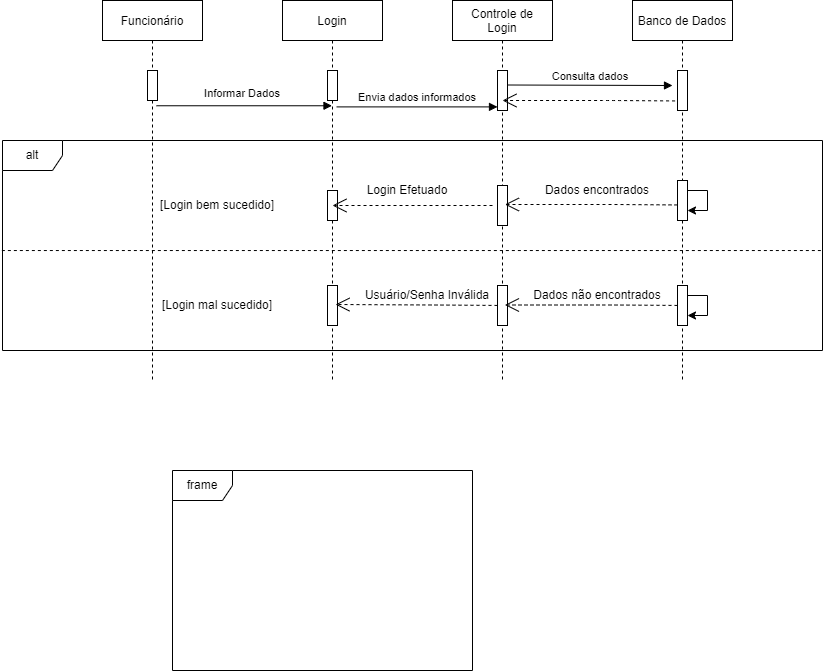

The diagram above was exported from draw.io. Its source (the exported page's mxGraphModel, read from the mxfile embedded in the PNG):
<mxGraphModel dx="864" dy="508" grid="1" gridSize="10" guides="1" tooltips="1" connect="1" arrows="1" fold="1" page="1" pageScale="1" pageWidth="850" pageHeight="1100" math="0" shadow="0">
  <root>
    <mxCell id="0" />
    <mxCell id="1" parent="0" />
    <mxCell id="3nuBFxr9cyL0pnOWT2aG-1" value="Funcionário" style="shape=umlLifeline;perimeter=lifelinePerimeter;container=1;collapsible=0;recursiveResize=0;rounded=0;shadow=0;strokeWidth=1;" parent="1" vertex="1">
      <mxGeometry x="120" y="80" width="100" height="380" as="geometry" />
    </mxCell>
    <mxCell id="3nuBFxr9cyL0pnOWT2aG-2" value="" style="points=[];perimeter=orthogonalPerimeter;rounded=0;shadow=0;strokeWidth=1;" parent="3nuBFxr9cyL0pnOWT2aG-1" vertex="1">
      <mxGeometry x="45" y="70" width="10" height="30" as="geometry" />
    </mxCell>
    <mxCell id="3nuBFxr9cyL0pnOWT2aG-5" value="Login" style="shape=umlLifeline;perimeter=lifelinePerimeter;container=1;collapsible=0;recursiveResize=0;rounded=0;shadow=0;strokeWidth=1;" parent="1" vertex="1">
      <mxGeometry x="300" y="80" width="100" height="380" as="geometry" />
    </mxCell>
    <mxCell id="3nuBFxr9cyL0pnOWT2aG-6" value="" style="points=[];perimeter=orthogonalPerimeter;rounded=0;shadow=0;strokeWidth=1;" parent="3nuBFxr9cyL0pnOWT2aG-5" vertex="1">
      <mxGeometry x="45" y="70" width="10" height="30" as="geometry" />
    </mxCell>
    <mxCell id="9aJRn0vA-EVMV_RJM1XB-21" value="" style="points=[];perimeter=orthogonalPerimeter;rounded=0;shadow=0;strokeWidth=1;" parent="3nuBFxr9cyL0pnOWT2aG-5" vertex="1">
      <mxGeometry x="45" y="190" width="10" height="30" as="geometry" />
    </mxCell>
    <mxCell id="3nuBFxr9cyL0pnOWT2aG-8" value="Informar Dados" style="verticalAlign=bottom;endArrow=block;shadow=0;strokeWidth=1;exitX=0.54;exitY=0.277;exitDx=0;exitDy=0;exitPerimeter=0;" parent="1" source="3nuBFxr9cyL0pnOWT2aG-1" target="3nuBFxr9cyL0pnOWT2aG-5" edge="1">
      <mxGeometry x="-0.0199" y="3" relative="1" as="geometry">
        <mxPoint x="275" y="160" as="sourcePoint" />
        <mxPoint as="offset" />
      </mxGeometry>
    </mxCell>
    <mxCell id="eMg0Yvc5_CJ2FcT8Yvff-1" value="Controle de &#10;Login" style="shape=umlLifeline;perimeter=lifelinePerimeter;container=1;collapsible=0;recursiveResize=0;rounded=0;shadow=0;strokeWidth=1;" parent="1" vertex="1">
      <mxGeometry x="470" y="80" width="100" height="380" as="geometry" />
    </mxCell>
    <mxCell id="eMg0Yvc5_CJ2FcT8Yvff-2" value="" style="points=[];perimeter=orthogonalPerimeter;rounded=0;shadow=0;strokeWidth=1;" parent="eMg0Yvc5_CJ2FcT8Yvff-1" vertex="1">
      <mxGeometry x="45" y="70" width="10" height="40" as="geometry" />
    </mxCell>
    <mxCell id="9aJRn0vA-EVMV_RJM1XB-28" value="" style="points=[];perimeter=orthogonalPerimeter;rounded=0;shadow=0;strokeWidth=1;" parent="eMg0Yvc5_CJ2FcT8Yvff-1" vertex="1">
      <mxGeometry x="45" y="285" width="10" height="40" as="geometry" />
    </mxCell>
    <mxCell id="eMg0Yvc5_CJ2FcT8Yvff-3" value="Banco de Dados" style="shape=umlLifeline;perimeter=lifelinePerimeter;container=1;collapsible=0;recursiveResize=0;rounded=0;shadow=0;strokeWidth=1;" parent="1" vertex="1">
      <mxGeometry x="650" y="80" width="100" height="380" as="geometry" />
    </mxCell>
    <mxCell id="eMg0Yvc5_CJ2FcT8Yvff-4" value="" style="points=[];perimeter=orthogonalPerimeter;rounded=0;shadow=0;strokeWidth=1;" parent="eMg0Yvc5_CJ2FcT8Yvff-3" vertex="1">
      <mxGeometry x="45" y="70" width="10" height="40" as="geometry" />
    </mxCell>
    <mxCell id="9aJRn0vA-EVMV_RJM1XB-4" value="Consulta dados" style="verticalAlign=bottom;endArrow=block;shadow=0;strokeWidth=1;exitX=0.54;exitY=0.28;exitDx=0;exitDy=0;exitPerimeter=0;" parent="eMg0Yvc5_CJ2FcT8Yvff-3" edge="1">
      <mxGeometry relative="1" as="geometry">
        <mxPoint x="-125" y="84.5" as="sourcePoint" />
        <mxPoint x="40" y="85" as="targetPoint" />
      </mxGeometry>
    </mxCell>
    <mxCell id="eMg0Yvc5_CJ2FcT8Yvff-12" value="Envia dados informados" style="verticalAlign=bottom;endArrow=block;shadow=0;strokeWidth=1;exitX=0.54;exitY=0.28;exitDx=0;exitDy=0;exitPerimeter=0;" parent="1" source="3nuBFxr9cyL0pnOWT2aG-5" target="eMg0Yvc5_CJ2FcT8Yvff-2" edge="1">
      <mxGeometry relative="1" as="geometry">
        <mxPoint x="360" y="165" as="sourcePoint" />
        <mxPoint x="510" y="200" as="targetPoint" />
      </mxGeometry>
    </mxCell>
    <mxCell id="9aJRn0vA-EVMV_RJM1XB-1" value="frame" style="shape=umlFrame;whiteSpace=wrap;html=1;pointerEvents=0;" parent="1" vertex="1">
      <mxGeometry x="190" y="550" width="300" height="200" as="geometry" />
    </mxCell>
    <mxCell id="9aJRn0vA-EVMV_RJM1XB-5" value="" style="endArrow=open;endSize=12;dashed=1;html=1;exitX=-0.243;exitY=0.809;exitDx=0;exitDy=0;exitPerimeter=0;" parent="1" edge="1">
      <mxGeometry width="160" relative="1" as="geometry">
        <mxPoint x="692.5699999999999" y="180.43999999999994" as="sourcePoint" />
        <mxPoint x="520" y="180" as="targetPoint" />
        <Array as="points">
          <mxPoint x="630" y="180" />
        </Array>
      </mxGeometry>
    </mxCell>
    <mxCell id="9aJRn0vA-EVMV_RJM1XB-6" value="alt" style="shape=umlFrame;whiteSpace=wrap;html=1;pointerEvents=0;" parent="1" vertex="1">
      <mxGeometry x="20" y="220" width="820" height="210" as="geometry" />
    </mxCell>
    <mxCell id="9aJRn0vA-EVMV_RJM1XB-8" value="" style="endArrow=none;dashed=1;html=1;rounded=0;entryX=-0.003;entryY=0.524;entryDx=0;entryDy=0;entryPerimeter=0;exitX=0.998;exitY=0.524;exitDx=0;exitDy=0;exitPerimeter=0;" parent="1" source="9aJRn0vA-EVMV_RJM1XB-6" target="9aJRn0vA-EVMV_RJM1XB-6" edge="1">
      <mxGeometry width="50" height="50" relative="1" as="geometry">
        <mxPoint x="750" y="330" as="sourcePoint" />
        <mxPoint x="450" y="220" as="targetPoint" />
        <Array as="points" />
      </mxGeometry>
    </mxCell>
    <mxCell id="9aJRn0vA-EVMV_RJM1XB-10" value="[Login bem sucedido]" style="text;html=1;strokeColor=none;fillColor=none;align=center;verticalAlign=middle;whiteSpace=wrap;rounded=0;" parent="1" vertex="1">
      <mxGeometry x="170" y="270" width="130" height="30" as="geometry" />
    </mxCell>
    <mxCell id="9aJRn0vA-EVMV_RJM1XB-11" value="[Login mal sucedido]" style="text;html=1;strokeColor=none;fillColor=none;align=center;verticalAlign=middle;whiteSpace=wrap;rounded=0;" parent="1" vertex="1">
      <mxGeometry x="170" y="370" width="130" height="30" as="geometry" />
    </mxCell>
    <mxCell id="9aJRn0vA-EVMV_RJM1XB-12" value="" style="points=[];perimeter=orthogonalPerimeter;rounded=0;shadow=0;strokeWidth=1;" parent="1" vertex="1">
      <mxGeometry x="695" y="260" width="10" height="40" as="geometry" />
    </mxCell>
    <mxCell id="9aJRn0vA-EVMV_RJM1XB-15" style="edgeStyle=orthogonalEdgeStyle;rounded=0;orthogonalLoop=1;jettySize=auto;html=1;" parent="1" source="9aJRn0vA-EVMV_RJM1XB-12" target="9aJRn0vA-EVMV_RJM1XB-12" edge="1">
      <mxGeometry relative="1" as="geometry" />
    </mxCell>
    <mxCell id="9aJRn0vA-EVMV_RJM1XB-16" value="" style="points=[];perimeter=orthogonalPerimeter;rounded=0;shadow=0;strokeWidth=1;" parent="1" vertex="1">
      <mxGeometry x="695" y="365" width="10" height="40" as="geometry" />
    </mxCell>
    <mxCell id="9aJRn0vA-EVMV_RJM1XB-17" style="edgeStyle=orthogonalEdgeStyle;rounded=0;orthogonalLoop=1;jettySize=auto;html=1;" parent="1" source="9aJRn0vA-EVMV_RJM1XB-16" target="9aJRn0vA-EVMV_RJM1XB-16" edge="1">
      <mxGeometry relative="1" as="geometry" />
    </mxCell>
    <mxCell id="9aJRn0vA-EVMV_RJM1XB-19" value="" style="endArrow=open;endSize=12;dashed=1;html=1;" parent="1" edge="1">
      <mxGeometry width="160" relative="1" as="geometry">
        <mxPoint x="510" y="285" as="sourcePoint" />
        <mxPoint x="350" y="285" as="targetPoint" />
        <Array as="points" />
      </mxGeometry>
    </mxCell>
    <mxCell id="9aJRn0vA-EVMV_RJM1XB-20" value="Login Efetuado" style="text;html=1;strokeColor=none;fillColor=none;align=center;verticalAlign=middle;whiteSpace=wrap;rounded=0;" parent="1" vertex="1">
      <mxGeometry x="360" y="255" width="130" height="30" as="geometry" />
    </mxCell>
    <mxCell id="9aJRn0vA-EVMV_RJM1XB-23" value="" style="points=[];perimeter=orthogonalPerimeter;rounded=0;shadow=0;strokeWidth=1;" parent="1" vertex="1">
      <mxGeometry x="515" y="265" width="10" height="40" as="geometry" />
    </mxCell>
    <mxCell id="9aJRn0vA-EVMV_RJM1XB-25" value="" style="endArrow=open;endSize=12;dashed=1;html=1;exitX=-0.243;exitY=0.809;exitDx=0;exitDy=0;exitPerimeter=0;" parent="1" edge="1">
      <mxGeometry width="160" relative="1" as="geometry">
        <mxPoint x="694.9999999999999" y="284.43999999999994" as="sourcePoint" />
        <mxPoint x="522.43" y="284" as="targetPoint" />
        <Array as="points">
          <mxPoint x="632.43" y="284" />
        </Array>
      </mxGeometry>
    </mxCell>
    <mxCell id="9aJRn0vA-EVMV_RJM1XB-26" value="Dados encontrados" style="text;html=1;strokeColor=none;fillColor=none;align=center;verticalAlign=middle;whiteSpace=wrap;rounded=0;" parent="1" vertex="1">
      <mxGeometry x="550" y="255" width="130" height="30" as="geometry" />
    </mxCell>
    <mxCell id="9aJRn0vA-EVMV_RJM1XB-27" value="" style="endArrow=open;endSize=12;dashed=1;html=1;exitX=-0.243;exitY=0.809;exitDx=0;exitDy=0;exitPerimeter=0;" parent="1" edge="1">
      <mxGeometry width="160" relative="1" as="geometry">
        <mxPoint x="694.9999999999999" y="384.93999999999994" as="sourcePoint" />
        <mxPoint x="522.43" y="384.5" as="targetPoint" />
        <Array as="points">
          <mxPoint x="632.43" y="384.5" />
        </Array>
      </mxGeometry>
    </mxCell>
    <mxCell id="9aJRn0vA-EVMV_RJM1XB-29" value="Usuário/Senha Inválida" style="text;html=1;strokeColor=none;fillColor=none;align=center;verticalAlign=middle;whiteSpace=wrap;rounded=0;" parent="1" vertex="1">
      <mxGeometry x="380" y="360" width="130" height="30" as="geometry" />
    </mxCell>
    <mxCell id="9aJRn0vA-EVMV_RJM1XB-30" value="" style="points=[];perimeter=orthogonalPerimeter;rounded=0;shadow=0;strokeWidth=1;" parent="1" vertex="1">
      <mxGeometry x="345" y="365" width="10" height="40" as="geometry" />
    </mxCell>
    <mxCell id="9aJRn0vA-EVMV_RJM1XB-31" value="Dados não encontrados" style="text;html=1;strokeColor=none;fillColor=none;align=center;verticalAlign=middle;whiteSpace=wrap;rounded=0;" parent="1" vertex="1">
      <mxGeometry x="550" y="360" width="130" height="30" as="geometry" />
    </mxCell>
    <mxCell id="9aJRn0vA-EVMV_RJM1XB-32" value="" style="endArrow=open;endSize=12;dashed=1;html=1;exitX=-0.243;exitY=0.809;exitDx=0;exitDy=0;exitPerimeter=0;entryX=0.8;entryY=0.475;entryDx=0;entryDy=0;entryPerimeter=0;" parent="1" target="9aJRn0vA-EVMV_RJM1XB-30" edge="1">
      <mxGeometry width="160" relative="1" as="geometry">
        <mxPoint x="515" y="384.93999999999994" as="sourcePoint" />
        <mxPoint x="360" y="385" as="targetPoint" />
        <Array as="points">
          <mxPoint x="452.43" y="384.5" />
        </Array>
      </mxGeometry>
    </mxCell>
  </root>
</mxGraphModel>